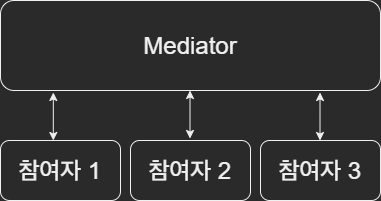

The diagram above was exported from draw.io. Its source (the exported page's mxGraphModel, read from the mxfile embedded in the PNG):
<mxGraphModel dx="2062" dy="1122" grid="1" gridSize="10" guides="1" tooltips="1" connect="1" arrows="1" fold="1" page="1" pageScale="1" pageWidth="827" pageHeight="1169" math="0" shadow="0">
  <root>
    <mxCell id="0" />
    <mxCell id="1" parent="0" />
    <mxCell id="-aCOAqzYVUXjKE37j7UH-1" value="Mediator" style="rounded=1;whiteSpace=wrap;html=1;fontSize=24;" vertex="1" parent="1">
      <mxGeometry x="110" y="40" width="380" height="90" as="geometry" />
    </mxCell>
    <mxCell id="-aCOAqzYVUXjKE37j7UH-3" value="참여자 1" style="rounded=1;whiteSpace=wrap;html=1;fontSize=24;" vertex="1" parent="1">
      <mxGeometry x="110" y="180" width="120" height="60" as="geometry" />
    </mxCell>
    <mxCell id="-aCOAqzYVUXjKE37j7UH-4" value="참여자 2" style="rounded=1;whiteSpace=wrap;html=1;fontSize=24;" vertex="1" parent="1">
      <mxGeometry x="240" y="180" width="120" height="60" as="geometry" />
    </mxCell>
    <mxCell id="-aCOAqzYVUXjKE37j7UH-5" value="참여자 3" style="rounded=1;whiteSpace=wrap;html=1;fontSize=24;" vertex="1" parent="1">
      <mxGeometry x="370" y="180" width="120" height="60" as="geometry" />
    </mxCell>
    <mxCell id="-aCOAqzYVUXjKE37j7UH-6" value="" style="endArrow=classic;startArrow=classic;html=1;fontSize=24;entryX=0.139;entryY=1.022;entryDx=0;entryDy=0;exitX=0.44;exitY=0;exitDx=0;exitDy=0;entryPerimeter=0;exitPerimeter=0;" edge="1" parent="1" source="-aCOAqzYVUXjKE37j7UH-3" target="-aCOAqzYVUXjKE37j7UH-1">
      <mxGeometry width="50" height="50" relative="1" as="geometry">
        <mxPoint x="390" y="600" as="sourcePoint" />
        <mxPoint x="440" y="550" as="targetPoint" />
      </mxGeometry>
    </mxCell>
    <mxCell id="-aCOAqzYVUXjKE37j7UH-7" value="" style="endArrow=classic;startArrow=classic;html=1;fontSize=24;entryX=0.139;entryY=1.022;entryDx=0;entryDy=0;exitX=0.44;exitY=0;exitDx=0;exitDy=0;entryPerimeter=0;exitPerimeter=0;" edge="1" parent="1">
      <mxGeometry width="50" height="50" relative="1" as="geometry">
        <mxPoint x="299.50000000000017" y="178.02" as="sourcePoint" />
        <mxPoint x="299.52000000000015" y="130.00000000000003" as="targetPoint" />
      </mxGeometry>
    </mxCell>
    <mxCell id="-aCOAqzYVUXjKE37j7UH-8" value="" style="endArrow=classic;startArrow=classic;html=1;fontSize=24;entryX=0.139;entryY=1.022;entryDx=0;entryDy=0;exitX=0.44;exitY=0;exitDx=0;exitDy=0;entryPerimeter=0;exitPerimeter=0;" edge="1" parent="1">
      <mxGeometry width="50" height="50" relative="1" as="geometry">
        <mxPoint x="429.50000000000017" y="180" as="sourcePoint" />
        <mxPoint x="429.52000000000015" y="131.98000000000002" as="targetPoint" />
      </mxGeometry>
    </mxCell>
  </root>
</mxGraphModel>